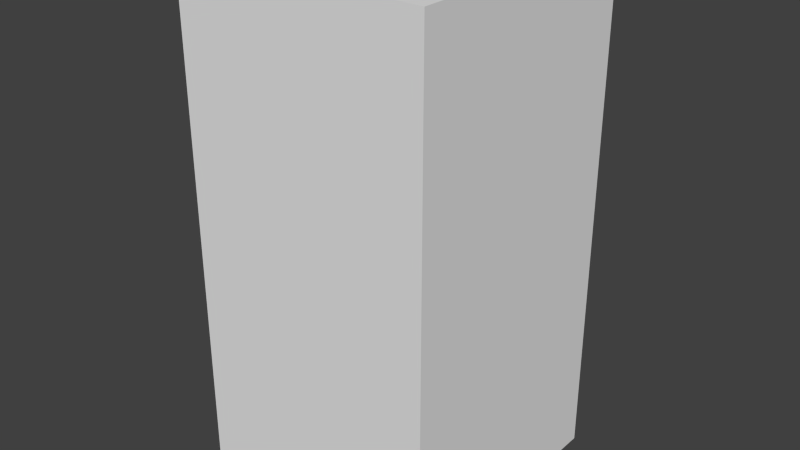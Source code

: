 # Source: rigidl.blend  (saved by Blender 2.64.0; exported with 4.5.12 LTS)
import bpy
from mathutils import Matrix  # noqa: F401  (used for matrix-valued properties, if any)

bpy.ops.wm.read_factory_settings(use_empty=True)
scene = bpy.context.scene
scene.name = 'Scene'

# ---- collections
col_collection_1 = bpy.data.collections.new('Collection 1'); scene.collection.children.link(col_collection_1)

# ---- world
world_world = bpy.data.worlds.new('World'); scene.world = world_world
world_world.color = (0.05088, 0.05088, 0.05088)
world_world.use_sun_shadow = False
world_world.sun_shadow_jitter_overblur = 0.0
world_world.cycles.sampling_method = 'MANUAL'
world_world.cycles.sample_map_resolution = 256

# ---- meshes
me_cube_001 = bpy.data.meshes.new('Cube.001')
me_cube_001.from_pydata([(-1.0, -1.0, 3.0), (-1.0, 1.0, 3.0), (1.0, 1.0, 3.0), (1.0, -1.0, 3.0), (-1.0, -1.0, 7.0), (-1.0, 1.0, 7.0), (1.0, 1.0, 7.0), (1.0, -1.0, 7.0)], [], [(4, 5, 1, 0), (5, 6, 2, 1), (6, 7, 3, 2), (7, 4, 0, 3), (0, 1, 2, 3), (7, 6, 5, 4)])
_uv = me_cube_001.uv_layers.new(name='UV coord')
_uv.uv.foreach_set('vector', [0.3606, 1.534, 0.7738, 1.534, 0.7738, 0.7079, 0.3606, 0.7079, 0.7738, 1.534, 0.7738, 1.534, 0.7738, 0.7079, 0.7738, 0.7079, 0.7738, 1.534, 0.3606, 1.534, 0.3606, 0.7079, 0.7738, 0.7079, 0.3606, 1.534, 0.3606, 1.534, 0.3606, 0.7079, 0.3606, 0.7079, 0.3606, 0.7079, 0.7738, 0.7079, 0.7738, 0.7079, 0.3606, 0.7079, 0.3606, 1.534, 0.7738, 1.534, 0.7738, 1.534, 0.3606, 1.534])
me_cube_001.use_remesh_preserve_volume = False
me_cube_001.use_remesh_preserve_attributes = False
me_cube_001.use_mirror_vertex_groups = False
me_cube_001.update()

# ---- objects
ob_cube = bpy.data.objects.new('Cube', me_cube_001)

# ---- transforms, parenting, visibility, modifiers, constraints
ob_cube.location = (0.0, 0.0, 0.0)
ob_cube.lineart.crease_threshold = 0.0

# ---- collection membership
col_collection_1.objects.link(ob_cube)

# ---- scene / render settings (as saved in the file)
scene.frame_start = 1; scene.frame_end = 250; scene.frame_set(120)
scene.render.engine = 'BLENDER_EEVEE_NEXT'
scene.render.image_settings.color_mode = 'RGB'
scene.render.image_settings.compression = 90
scene.render.resolution_percentage = 50
scene.render.dither_intensity = 0.0
scene.render.bake_margin = 2
scene.render.bake_bias = 0.0
scene.cycles.use_denoising = False
scene.cycles.samples = 10
scene.cycles.sampling_pattern = 'TABULATED_SOBOL'
scene.cycles.light_sampling_threshold = 0.0
scene.cycles.use_adaptive_sampling = False
scene.cycles.use_light_tree = False
scene.cycles.blur_glossy = 0.0
scene.cycles.volume_bounces = 1
scene.cycles.pixel_filter_type = 'GAUSSIAN'
scene.cycles.sample_clamp_indirect = 0.0
scene.view_settings.view_transform = 'Standard'
bpy.context.view_layer.update()

# ---- added for rendering (the .blend has no active camera and no usable light): camera, sun
cam_auto = bpy.data.cameras.new('AutoCamera')
cam_auto.lens = 50.0
cam_auto.sensor_width = 36.0
cam_auto.clip_end = 1000.0
ob_auto_camera = bpy.data.objects.new('AutoCamera', cam_auto)
scene.collection.objects.link(ob_auto_camera)
ob_auto_camera.location = (4.53266, -5.43919, 8.62613)
ob_auto_camera.rotation_euler = (1.09748, -7.21219e-08, 0.694738)
scene.camera = ob_auto_camera
light_auto_sun = bpy.data.lights.new('AutoSun', 'SUN')
light_auto_sun.energy = 3.0
light_auto_sun.angle = 0.0523599
ob_auto_sun = bpy.data.objects.new('AutoSun', light_auto_sun)
scene.collection.objects.link(ob_auto_sun)
ob_auto_sun.rotation_euler = (0.872665, 0.174533, 0.523599)
bpy.context.view_layer.update()

